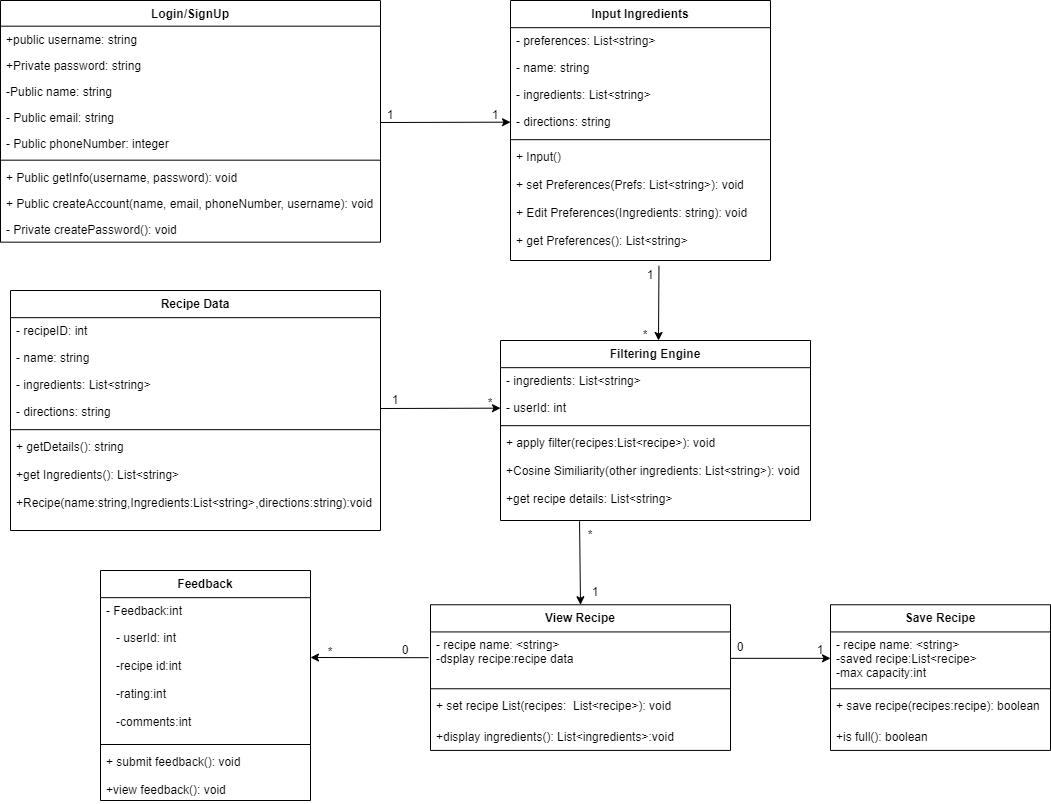

The diagram above was exported from draw.io. Its source (the exported page's mxGraphModel, read from the mxfile embedded in the PNG):
<mxGraphModel dx="1034" dy="424" grid="1" gridSize="10" guides="1" tooltips="1" connect="1" arrows="1" fold="1" page="1" pageScale="1" pageWidth="1100" pageHeight="850" math="0" shadow="0">
  <root>
    <mxCell id="0" />
    <mxCell id="1" parent="0" />
    <mxCell id="V_lTyVPI7Bq3a1LD0AUK-1" value="Login/SignUp" style="swimlane;fontStyle=1;align=center;verticalAlign=top;childLayout=stackLayout;horizontal=1;startSize=25.666668362087673;horizontalStack=0;resizeParent=1;resizeParentMax=0;resizeLast=0;collapsible=0;marginBottom=0;" parent="1" vertex="1">
      <mxGeometry x="20" y="20" width="380" height="241.66666836208768" as="geometry" />
    </mxCell>
    <mxCell id="V_lTyVPI7Bq3a1LD0AUK-2" value="+public username: string" style="text;strokeColor=none;fillColor=none;align=left;verticalAlign=top;spacingLeft=4;spacingRight=4;overflow=hidden;rotatable=0;points=[[0,0.5],[1,0.5]];portConstraint=eastwest;" parent="V_lTyVPI7Bq3a1LD0AUK-1" vertex="1">
      <mxGeometry y="25.666668362087673" width="380" height="26" as="geometry" />
    </mxCell>
    <mxCell id="V_lTyVPI7Bq3a1LD0AUK-3" value="+Private password: string" style="text;strokeColor=none;fillColor=none;align=left;verticalAlign=top;spacingLeft=4;spacingRight=4;overflow=hidden;rotatable=0;points=[[0,0.5],[1,0.5]];portConstraint=eastwest;" parent="V_lTyVPI7Bq3a1LD0AUK-1" vertex="1">
      <mxGeometry y="51.66666836208768" width="380" height="26" as="geometry" />
    </mxCell>
    <mxCell id="V_lTyVPI7Bq3a1LD0AUK-4" value="-Public name: string" style="text;strokeColor=none;fillColor=none;align=left;verticalAlign=top;spacingLeft=4;spacingRight=4;overflow=hidden;rotatable=0;points=[[0,0.5],[1,0.5]];portConstraint=eastwest;" parent="V_lTyVPI7Bq3a1LD0AUK-1" vertex="1">
      <mxGeometry y="77.66666836208768" width="380" height="26" as="geometry" />
    </mxCell>
    <mxCell id="V_lTyVPI7Bq3a1LD0AUK-5" value="- Public email: string" style="text;strokeColor=none;fillColor=none;align=left;verticalAlign=top;spacingLeft=4;spacingRight=4;overflow=hidden;rotatable=0;points=[[0,0.5],[1,0.5]];portConstraint=eastwest;" parent="V_lTyVPI7Bq3a1LD0AUK-1" vertex="1">
      <mxGeometry y="103.66666836208768" width="380" height="26" as="geometry" />
    </mxCell>
    <mxCell id="V_lTyVPI7Bq3a1LD0AUK-6" value="- Public phoneNumber: integer" style="text;strokeColor=none;fillColor=none;align=left;verticalAlign=top;spacingLeft=4;spacingRight=4;overflow=hidden;rotatable=0;points=[[0,0.5],[1,0.5]];portConstraint=eastwest;" parent="V_lTyVPI7Bq3a1LD0AUK-1" vertex="1">
      <mxGeometry y="129.66666836208768" width="380" height="26" as="geometry" />
    </mxCell>
    <mxCell id="V_lTyVPI7Bq3a1LD0AUK-7" style="line;strokeWidth=1;fillColor=none;align=left;verticalAlign=middle;spacingTop=-1;spacingLeft=3;spacingRight=3;rotatable=0;labelPosition=right;points=[];portConstraint=eastwest;strokeColor=inherit;" parent="V_lTyVPI7Bq3a1LD0AUK-1" vertex="1">
      <mxGeometry y="155.66666836208768" width="380" height="8" as="geometry" />
    </mxCell>
    <mxCell id="V_lTyVPI7Bq3a1LD0AUK-8" value="+ Public getInfo(username, password): void" style="text;strokeColor=none;fillColor=none;align=left;verticalAlign=top;spacingLeft=4;spacingRight=4;overflow=hidden;rotatable=0;points=[[0,0.5],[1,0.5]];portConstraint=eastwest;" parent="V_lTyVPI7Bq3a1LD0AUK-1" vertex="1">
      <mxGeometry y="163.66666836208768" width="380" height="26" as="geometry" />
    </mxCell>
    <mxCell id="V_lTyVPI7Bq3a1LD0AUK-9" value="+ Public createAccount(name, email, phoneNumber, username): void" style="text;strokeColor=none;fillColor=none;align=left;verticalAlign=top;spacingLeft=4;spacingRight=4;overflow=hidden;rotatable=0;points=[[0,0.5],[1,0.5]];portConstraint=eastwest;" parent="V_lTyVPI7Bq3a1LD0AUK-1" vertex="1">
      <mxGeometry y="189.66666836208768" width="380" height="26" as="geometry" />
    </mxCell>
    <mxCell id="V_lTyVPI7Bq3a1LD0AUK-10" value="- Private createPassword(): void" style="text;strokeColor=none;fillColor=none;align=left;verticalAlign=top;spacingLeft=4;spacingRight=4;overflow=hidden;rotatable=0;points=[[0,0.5],[1,0.5]];portConstraint=eastwest;" parent="V_lTyVPI7Bq3a1LD0AUK-1" vertex="1">
      <mxGeometry y="215.66666836208768" width="380" height="26" as="geometry" />
    </mxCell>
    <mxCell id="V_lTyVPI7Bq3a1LD0AUK-11" value="Recipe Data" style="swimlane;fontStyle=1;align=center;verticalAlign=top;childLayout=stackLayout;horizontal=1;startSize=27.166666666666668;horizontalStack=0;resizeParent=1;resizeParentMax=0;resizeLast=0;collapsible=0;marginBottom=0;" parent="1" vertex="1">
      <mxGeometry x="30" y="310" width="370" height="239.99666666666667" as="geometry" />
    </mxCell>
    <mxCell id="V_lTyVPI7Bq3a1LD0AUK-12" value="- recipeID: int" style="text;strokeColor=none;fillColor=none;align=left;verticalAlign=top;spacingLeft=4;spacingRight=4;overflow=hidden;rotatable=0;points=[[0,0.5],[1,0.5]];portConstraint=eastwest;" parent="V_lTyVPI7Bq3a1LD0AUK-11" vertex="1">
      <mxGeometry y="27.166666666666668" width="370" height="27" as="geometry" />
    </mxCell>
    <mxCell id="V_lTyVPI7Bq3a1LD0AUK-13" value="- name: string" style="text;strokeColor=none;fillColor=none;align=left;verticalAlign=top;spacingLeft=4;spacingRight=4;overflow=hidden;rotatable=0;points=[[0,0.5],[1,0.5]];portConstraint=eastwest;" parent="V_lTyVPI7Bq3a1LD0AUK-11" vertex="1">
      <mxGeometry y="54.16666666666667" width="370" height="27" as="geometry" />
    </mxCell>
    <mxCell id="V_lTyVPI7Bq3a1LD0AUK-14" value="- ingredients: List&lt;string&gt;" style="text;strokeColor=none;fillColor=none;align=left;verticalAlign=top;spacingLeft=4;spacingRight=4;overflow=hidden;rotatable=0;points=[[0,0.5],[1,0.5]];portConstraint=eastwest;" parent="V_lTyVPI7Bq3a1LD0AUK-11" vertex="1">
      <mxGeometry y="81.16666666666667" width="370" height="27" as="geometry" />
    </mxCell>
    <mxCell id="V_lTyVPI7Bq3a1LD0AUK-15" value="- directions: string" style="text;strokeColor=none;fillColor=none;align=left;verticalAlign=top;spacingLeft=4;spacingRight=4;overflow=hidden;rotatable=0;points=[[0,0.5],[1,0.5]];portConstraint=eastwest;" parent="V_lTyVPI7Bq3a1LD0AUK-11" vertex="1">
      <mxGeometry y="108.16666666666667" width="370" height="27" as="geometry" />
    </mxCell>
    <mxCell id="V_lTyVPI7Bq3a1LD0AUK-16" style="line;strokeWidth=1;fillColor=none;align=left;verticalAlign=middle;spacingTop=-1;spacingLeft=3;spacingRight=3;rotatable=0;labelPosition=right;points=[];portConstraint=eastwest;strokeColor=inherit;" parent="V_lTyVPI7Bq3a1LD0AUK-11" vertex="1">
      <mxGeometry y="135.16666666666669" width="370" height="8" as="geometry" />
    </mxCell>
    <mxCell id="V_lTyVPI7Bq3a1LD0AUK-17" value="+ getDetails(): string&#10;&#10;+get Ingredients(): List&lt;string&gt;&#10;&#10;+Recipe(name:string,Ingredients:List&lt;string&gt;,directions:string):void" style="text;strokeColor=none;fillColor=none;align=left;verticalAlign=top;spacingLeft=4;spacingRight=4;overflow=hidden;rotatable=0;points=[[0,0.5],[1,0.5]];portConstraint=eastwest;" parent="V_lTyVPI7Bq3a1LD0AUK-11" vertex="1">
      <mxGeometry y="143.16666666666669" width="370" height="96.83" as="geometry" />
    </mxCell>
    <mxCell id="V_lTyVPI7Bq3a1LD0AUK-29" value="View Recipe" style="swimlane;fontStyle=1;align=center;verticalAlign=top;childLayout=stackLayout;horizontal=1;startSize=27.166666666666668;horizontalStack=0;resizeParent=1;resizeParentMax=0;resizeLast=0;collapsible=0;marginBottom=0;" parent="1" vertex="1">
      <mxGeometry x="450" y="624.26" width="300" height="145.65666666666667" as="geometry" />
    </mxCell>
    <mxCell id="V_lTyVPI7Bq3a1LD0AUK-30" value="- recipe name: &lt;string&gt;&#10;-dsplay recipe:recipe data&#10;" style="text;strokeColor=none;fillColor=none;align=left;verticalAlign=top;spacingLeft=4;spacingRight=4;overflow=hidden;rotatable=0;points=[[0,0.5],[1,0.5]];portConstraint=eastwest;" parent="V_lTyVPI7Bq3a1LD0AUK-29" vertex="1">
      <mxGeometry y="27.166666666666668" width="300" height="52.83" as="geometry" />
    </mxCell>
    <mxCell id="V_lTyVPI7Bq3a1LD0AUK-32" style="line;strokeWidth=1;fillColor=none;align=left;verticalAlign=middle;spacingTop=-1;spacingLeft=3;spacingRight=3;rotatable=0;labelPosition=right;points=[];portConstraint=eastwest;strokeColor=inherit;" parent="V_lTyVPI7Bq3a1LD0AUK-29" vertex="1">
      <mxGeometry y="79.99666666666667" width="300" height="8" as="geometry" />
    </mxCell>
    <mxCell id="V_lTyVPI7Bq3a1LD0AUK-33" value="+ set recipe List(recipes:  List&lt;recipe&gt;): void" style="text;strokeColor=none;fillColor=none;align=left;verticalAlign=top;spacingLeft=4;spacingRight=4;overflow=hidden;rotatable=0;points=[[0,0.5],[1,0.5]];portConstraint=eastwest;" parent="V_lTyVPI7Bq3a1LD0AUK-29" vertex="1">
      <mxGeometry y="87.99666666666667" width="300" height="30.66" as="geometry" />
    </mxCell>
    <mxCell id="V_lTyVPI7Bq3a1LD0AUK-34" value="+display ingredients(): List&lt;ingredients&gt;:void" style="text;strokeColor=none;fillColor=none;align=left;verticalAlign=top;spacingLeft=4;spacingRight=4;overflow=hidden;rotatable=0;points=[[0,0.5],[1,0.5]];portConstraint=eastwest;" parent="V_lTyVPI7Bq3a1LD0AUK-29" vertex="1">
      <mxGeometry y="118.65666666666667" width="300" height="27" as="geometry" />
    </mxCell>
    <mxCell id="V_lTyVPI7Bq3a1LD0AUK-36" value="Filtering Engine" style="swimlane;fontStyle=1;align=center;verticalAlign=top;childLayout=stackLayout;horizontal=1;startSize=27.166666666666668;horizontalStack=0;resizeParent=1;resizeParentMax=0;resizeLast=0;collapsible=0;marginBottom=0;" parent="1" vertex="1">
      <mxGeometry x="520" y="360" width="310" height="179.99666666666667" as="geometry" />
    </mxCell>
    <mxCell id="V_lTyVPI7Bq3a1LD0AUK-37" value="- ingredients: List&lt;string&gt;" style="text;strokeColor=none;fillColor=none;align=left;verticalAlign=top;spacingLeft=4;spacingRight=4;overflow=hidden;rotatable=0;points=[[0,0.5],[1,0.5]];portConstraint=eastwest;" parent="V_lTyVPI7Bq3a1LD0AUK-36" vertex="1">
      <mxGeometry y="27.166666666666668" width="310" height="27" as="geometry" />
    </mxCell>
    <mxCell id="V_lTyVPI7Bq3a1LD0AUK-38" value="- userId: int" style="text;strokeColor=none;fillColor=none;align=left;verticalAlign=top;spacingLeft=4;spacingRight=4;overflow=hidden;rotatable=0;points=[[0,0.5],[1,0.5]];portConstraint=eastwest;" parent="V_lTyVPI7Bq3a1LD0AUK-36" vertex="1">
      <mxGeometry y="54.16666666666667" width="310" height="27" as="geometry" />
    </mxCell>
    <mxCell id="V_lTyVPI7Bq3a1LD0AUK-41" style="line;strokeWidth=1;fillColor=none;align=left;verticalAlign=middle;spacingTop=-1;spacingLeft=3;spacingRight=3;rotatable=0;labelPosition=right;points=[];portConstraint=eastwest;strokeColor=inherit;" parent="V_lTyVPI7Bq3a1LD0AUK-36" vertex="1">
      <mxGeometry y="81.16666666666667" width="310" height="8" as="geometry" />
    </mxCell>
    <mxCell id="V_lTyVPI7Bq3a1LD0AUK-42" value="+ apply filter(recipes:List&lt;recipe&gt;): void&#10;&#10;+Cosine Similiarity(other ingredients: List&lt;string&gt;): void&#10;&#10;+get recipe details: List&lt;string&gt;&#10;&#10;&#10;&#10;&#10;&#10;&#10;&#10;" style="text;strokeColor=none;fillColor=none;align=left;verticalAlign=top;spacingLeft=4;spacingRight=4;overflow=hidden;rotatable=0;points=[[0,0.5],[1,0.5]];portConstraint=eastwest;" parent="V_lTyVPI7Bq3a1LD0AUK-36" vertex="1">
      <mxGeometry y="89.16666666666667" width="310" height="90.83" as="geometry" />
    </mxCell>
    <mxCell id="Q-MR5mJ_H9kvbi3GChmc-1" value="Input Ingredients" style="swimlane;fontStyle=1;align=center;verticalAlign=top;childLayout=stackLayout;horizontal=1;startSize=27.166666666666668;horizontalStack=0;resizeParent=1;resizeParentMax=0;resizeLast=0;collapsible=0;marginBottom=0;" parent="1" vertex="1">
      <mxGeometry x="530" y="20" width="260" height="259.99666666666667" as="geometry" />
    </mxCell>
    <mxCell id="Q-MR5mJ_H9kvbi3GChmc-2" value="- preferences: List&lt;string&gt;" style="text;strokeColor=none;fillColor=none;align=left;verticalAlign=top;spacingLeft=4;spacingRight=4;overflow=hidden;rotatable=0;points=[[0,0.5],[1,0.5]];portConstraint=eastwest;" parent="Q-MR5mJ_H9kvbi3GChmc-1" vertex="1">
      <mxGeometry y="27.166666666666668" width="260" height="27" as="geometry" />
    </mxCell>
    <mxCell id="Q-MR5mJ_H9kvbi3GChmc-3" value="- name: string" style="text;strokeColor=none;fillColor=none;align=left;verticalAlign=top;spacingLeft=4;spacingRight=4;overflow=hidden;rotatable=0;points=[[0,0.5],[1,0.5]];portConstraint=eastwest;" parent="Q-MR5mJ_H9kvbi3GChmc-1" vertex="1">
      <mxGeometry y="54.16666666666667" width="260" height="27" as="geometry" />
    </mxCell>
    <mxCell id="Q-MR5mJ_H9kvbi3GChmc-4" value="- ingredients: List&lt;string&gt;" style="text;strokeColor=none;fillColor=none;align=left;verticalAlign=top;spacingLeft=4;spacingRight=4;overflow=hidden;rotatable=0;points=[[0,0.5],[1,0.5]];portConstraint=eastwest;" parent="Q-MR5mJ_H9kvbi3GChmc-1" vertex="1">
      <mxGeometry y="81.16666666666667" width="260" height="27" as="geometry" />
    </mxCell>
    <mxCell id="Q-MR5mJ_H9kvbi3GChmc-5" value="- directions: string" style="text;strokeColor=none;fillColor=none;align=left;verticalAlign=top;spacingLeft=4;spacingRight=4;overflow=hidden;rotatable=0;points=[[0,0.5],[1,0.5]];portConstraint=eastwest;" parent="Q-MR5mJ_H9kvbi3GChmc-1" vertex="1">
      <mxGeometry y="108.16666666666667" width="260" height="27" as="geometry" />
    </mxCell>
    <mxCell id="Q-MR5mJ_H9kvbi3GChmc-6" style="line;strokeWidth=1;fillColor=none;align=left;verticalAlign=middle;spacingTop=-1;spacingLeft=3;spacingRight=3;rotatable=0;labelPosition=right;points=[];portConstraint=eastwest;strokeColor=inherit;" parent="Q-MR5mJ_H9kvbi3GChmc-1" vertex="1">
      <mxGeometry y="135.16666666666669" width="260" height="8" as="geometry" />
    </mxCell>
    <mxCell id="Q-MR5mJ_H9kvbi3GChmc-7" value="+ Input()&#10;&#10;+ set Preferences(Prefs: List&lt;string&gt;): void&#10;&#10;+ Edit Preferences(Ingredients: string): void&#10;&#10;+ get Preferences(): List&lt;string&gt;&#10;&#10;&#10;&#10;" style="text;strokeColor=none;fillColor=none;align=left;verticalAlign=top;spacingLeft=4;spacingRight=4;overflow=hidden;rotatable=0;points=[[0,0.5],[1,0.5]];portConstraint=eastwest;" parent="Q-MR5mJ_H9kvbi3GChmc-1" vertex="1">
      <mxGeometry y="143.16666666666669" width="260" height="116.83" as="geometry" />
    </mxCell>
    <mxCell id="Q-MR5mJ_H9kvbi3GChmc-9" value="" style="endArrow=classic;html=1;rounded=0;entryX=0;entryY=0.5;entryDx=0;entryDy=0;" parent="1" target="Q-MR5mJ_H9kvbi3GChmc-5" edge="1">
      <mxGeometry width="50" height="50" relative="1" as="geometry">
        <mxPoint x="400" y="142" as="sourcePoint" />
        <mxPoint x="550" y="160" as="targetPoint" />
      </mxGeometry>
    </mxCell>
    <mxCell id="yyKUhpq_VxI7-m9oVQar-2" value="" style="endArrow=classic;html=1;rounded=0;entryX=0;entryY=0.5;entryDx=0;entryDy=0;" parent="1" target="V_lTyVPI7Bq3a1LD0AUK-38" edge="1">
      <mxGeometry width="50" height="50" relative="1" as="geometry">
        <mxPoint x="400" y="428" as="sourcePoint" />
        <mxPoint x="540" y="440" as="targetPoint" />
      </mxGeometry>
    </mxCell>
    <mxCell id="-NEwCQabI4N28HxXM7QV-1" value="Feedback" style="swimlane;fontStyle=1;align=center;verticalAlign=top;childLayout=stackLayout;horizontal=1;startSize=27.166666666666668;horizontalStack=0;resizeParent=1;resizeParentMax=0;resizeLast=0;collapsible=0;marginBottom=0;" parent="1" vertex="1">
      <mxGeometry x="120" y="590" width="210" height="229.99666666666667" as="geometry" />
    </mxCell>
    <mxCell id="-NEwCQabI4N28HxXM7QV-2" value="- Feedback:int" style="text;strokeColor=none;fillColor=none;align=left;verticalAlign=top;spacingLeft=4;spacingRight=4;overflow=hidden;rotatable=0;points=[[0,0.5],[1,0.5]];portConstraint=eastwest;" parent="-NEwCQabI4N28HxXM7QV-1" vertex="1">
      <mxGeometry y="27.166666666666668" width="210" height="142.83" as="geometry" />
    </mxCell>
    <mxCell id="-NEwCQabI4N28HxXM7QV-4" style="line;strokeWidth=1;fillColor=none;align=left;verticalAlign=middle;spacingTop=-1;spacingLeft=3;spacingRight=3;rotatable=0;labelPosition=right;points=[];portConstraint=eastwest;strokeColor=inherit;" parent="-NEwCQabI4N28HxXM7QV-1" vertex="1">
      <mxGeometry y="169.99666666666667" width="210" height="8" as="geometry" />
    </mxCell>
    <mxCell id="-NEwCQabI4N28HxXM7QV-5" value="+ submit feedback(): void&#10;&#10;+view feedback(): void&#10;&#10;&#10;&#10;&#10;&#10;&#10;&#10;&#10;" style="text;strokeColor=none;fillColor=none;align=left;verticalAlign=top;spacingLeft=4;spacingRight=4;overflow=hidden;rotatable=0;points=[[0,0.5],[1,0.5]];portConstraint=eastwest;" parent="-NEwCQabI4N28HxXM7QV-1" vertex="1">
      <mxGeometry y="177.99666666666667" width="210" height="52" as="geometry" />
    </mxCell>
    <mxCell id="-NEwCQabI4N28HxXM7QV-3" value="- userId: int&#10;&#10;-recipe id:int&#10;&#10;-rating:int&#10;&#10;-comments:int&#10;&#10;" style="text;strokeColor=none;fillColor=none;align=left;verticalAlign=top;spacingLeft=4;spacingRight=4;overflow=hidden;rotatable=0;points=[[0,0.5],[1,0.5]];portConstraint=eastwest;" parent="1" vertex="1">
      <mxGeometry x="130" y="644.17" width="320" height="105.83" as="geometry" />
    </mxCell>
    <mxCell id="JuHG-tdamQukhjRLTCat-1" value="1" style="text;html=1;strokeColor=none;fillColor=none;align=center;verticalAlign=middle;whiteSpace=wrap;rounded=0;" parent="1" vertex="1">
      <mxGeometry x="380" y="120" width="60" height="30" as="geometry" />
    </mxCell>
    <mxCell id="JuHG-tdamQukhjRLTCat-4" value="1" style="text;html=1;strokeColor=none;fillColor=none;align=center;verticalAlign=middle;whiteSpace=wrap;rounded=0;" parent="1" vertex="1">
      <mxGeometry x="390" y="120" width="250" height="30" as="geometry" />
    </mxCell>
    <mxCell id="JuHG-tdamQukhjRLTCat-8" value="" style="endArrow=classic;html=1;rounded=0;exitX=0.571;exitY=1.045;exitDx=0;exitDy=0;exitPerimeter=0;" parent="1" source="Q-MR5mJ_H9kvbi3GChmc-7" edge="1">
      <mxGeometry width="50" height="50" relative="1" as="geometry">
        <mxPoint x="510" y="470" as="sourcePoint" />
        <mxPoint x="678" y="360" as="targetPoint" />
      </mxGeometry>
    </mxCell>
    <mxCell id="JuHG-tdamQukhjRLTCat-9" value="Save Recipe" style="swimlane;fontStyle=1;align=center;verticalAlign=top;childLayout=stackLayout;horizontal=1;startSize=27.166666666666668;horizontalStack=0;resizeParent=1;resizeParentMax=0;resizeLast=0;collapsible=0;marginBottom=0;" parent="1" vertex="1">
      <mxGeometry x="850" y="624.26" width="220" height="145.65666666666667" as="geometry" />
    </mxCell>
    <mxCell id="JuHG-tdamQukhjRLTCat-10" value="- recipe name: &lt;string&gt;&#10;-saved recipe:List&lt;recipe&gt;&#10;-max capacity:int" style="text;strokeColor=none;fillColor=none;align=left;verticalAlign=top;spacingLeft=4;spacingRight=4;overflow=hidden;rotatable=0;points=[[0,0.5],[1,0.5]];portConstraint=eastwest;" parent="JuHG-tdamQukhjRLTCat-9" vertex="1">
      <mxGeometry y="27.166666666666668" width="220" height="52.83" as="geometry" />
    </mxCell>
    <mxCell id="JuHG-tdamQukhjRLTCat-11" style="line;strokeWidth=1;fillColor=none;align=left;verticalAlign=middle;spacingTop=-1;spacingLeft=3;spacingRight=3;rotatable=0;labelPosition=right;points=[];portConstraint=eastwest;strokeColor=inherit;" parent="JuHG-tdamQukhjRLTCat-9" vertex="1">
      <mxGeometry y="79.99666666666667" width="220" height="8" as="geometry" />
    </mxCell>
    <mxCell id="JuHG-tdamQukhjRLTCat-12" value="+ save recipe(recipes:recipe): boolean" style="text;strokeColor=none;fillColor=none;align=left;verticalAlign=top;spacingLeft=4;spacingRight=4;overflow=hidden;rotatable=0;points=[[0,0.5],[1,0.5]];portConstraint=eastwest;" parent="JuHG-tdamQukhjRLTCat-9" vertex="1">
      <mxGeometry y="87.99666666666667" width="220" height="30.66" as="geometry" />
    </mxCell>
    <mxCell id="JuHG-tdamQukhjRLTCat-13" value="+is full(): boolean" style="text;strokeColor=none;fillColor=none;align=left;verticalAlign=top;spacingLeft=4;spacingRight=4;overflow=hidden;rotatable=0;points=[[0,0.5],[1,0.5]];portConstraint=eastwest;" parent="JuHG-tdamQukhjRLTCat-9" vertex="1">
      <mxGeometry y="118.65666666666667" width="220" height="27" as="geometry" />
    </mxCell>
    <mxCell id="JuHG-tdamQukhjRLTCat-14" value="" style="endArrow=classic;html=1;rounded=0;exitX=0.255;exitY=1.009;exitDx=0;exitDy=0;exitPerimeter=0;entryX=0.5;entryY=0;entryDx=0;entryDy=0;" parent="1" source="V_lTyVPI7Bq3a1LD0AUK-42" target="V_lTyVPI7Bq3a1LD0AUK-29" edge="1">
      <mxGeometry width="50" height="50" relative="1" as="geometry">
        <mxPoint x="400" y="690" as="sourcePoint" />
        <mxPoint x="450" y="640" as="targetPoint" />
      </mxGeometry>
    </mxCell>
    <mxCell id="JuHG-tdamQukhjRLTCat-18" value="" style="endArrow=classic;html=1;rounded=0;exitX=1;exitY=0.5;exitDx=0;exitDy=0;entryX=0;entryY=0.5;entryDx=0;entryDy=0;" parent="1" source="V_lTyVPI7Bq3a1LD0AUK-30" target="JuHG-tdamQukhjRLTCat-10" edge="1">
      <mxGeometry width="50" height="50" relative="1" as="geometry">
        <mxPoint x="400" y="700" as="sourcePoint" />
        <mxPoint x="450" y="650" as="targetPoint" />
      </mxGeometry>
    </mxCell>
    <mxCell id="JuHG-tdamQukhjRLTCat-19" value="" style="endArrow=classic;html=1;rounded=0;exitX=0.994;exitY=0.312;exitDx=0;exitDy=0;exitPerimeter=0;" parent="1" source="-NEwCQabI4N28HxXM7QV-3" edge="1">
      <mxGeometry width="50" height="50" relative="1" as="geometry">
        <mxPoint x="400" y="700" as="sourcePoint" />
        <mxPoint x="330" y="677" as="targetPoint" />
      </mxGeometry>
    </mxCell>
    <mxCell id="JuHG-tdamQukhjRLTCat-21" value="1" style="text;html=1;strokeColor=none;fillColor=none;align=center;verticalAlign=middle;whiteSpace=wrap;rounded=0;" parent="1" vertex="1">
      <mxGeometry x="610" y="280" width="120" height="30" as="geometry" />
    </mxCell>
    <mxCell id="JuHG-tdamQukhjRLTCat-23" value="*" style="text;html=1;strokeColor=none;fillColor=none;align=center;verticalAlign=middle;whiteSpace=wrap;rounded=0;" parent="1" vertex="1">
      <mxGeometry x="620" y="330" width="90" height="50" as="geometry" />
    </mxCell>
    <mxCell id="JuHG-tdamQukhjRLTCat-25" value="*" style="text;html=1;strokeColor=none;fillColor=none;align=center;verticalAlign=middle;whiteSpace=wrap;rounded=0;" parent="1" vertex="1">
      <mxGeometry x="470" y="395" width="80" height="55" as="geometry" />
    </mxCell>
    <mxCell id="JuHG-tdamQukhjRLTCat-26" value="1" style="text;html=1;strokeColor=none;fillColor=none;align=center;verticalAlign=middle;whiteSpace=wrap;rounded=0;" parent="1" vertex="1">
      <mxGeometry x="380" y="390" width="70" height="60" as="geometry" />
    </mxCell>
    <mxCell id="JuHG-tdamQukhjRLTCat-27" value="0" style="text;html=1;strokeColor=none;fillColor=none;align=center;verticalAlign=middle;whiteSpace=wrap;rounded=0;" parent="1" vertex="1">
      <mxGeometry x="390" y="650" width="70" height="40" as="geometry" />
    </mxCell>
    <mxCell id="JuHG-tdamQukhjRLTCat-32" value="*" style="text;html=1;strokeColor=none;fillColor=none;align=center;verticalAlign=middle;whiteSpace=wrap;rounded=0;" parent="1" vertex="1">
      <mxGeometry x="320" y="644.17" width="60" height="55.83" as="geometry" />
    </mxCell>
    <mxCell id="JuHG-tdamQukhjRLTCat-35" value="0" style="text;html=1;strokeColor=none;fillColor=none;align=center;verticalAlign=middle;whiteSpace=wrap;rounded=0;" parent="1" vertex="1">
      <mxGeometry x="720" y="644.17" width="80" height="45.83" as="geometry" />
    </mxCell>
    <mxCell id="JuHG-tdamQukhjRLTCat-37" value="1" style="text;html=1;strokeColor=none;fillColor=none;align=center;verticalAlign=middle;whiteSpace=wrap;rounded=0;" parent="1" vertex="1">
      <mxGeometry x="810" y="640" width="60" height="60" as="geometry" />
    </mxCell>
    <mxCell id="JuHG-tdamQukhjRLTCat-38" value="*" style="text;html=1;strokeColor=none;fillColor=none;align=center;verticalAlign=middle;whiteSpace=wrap;rounded=0;" parent="1" vertex="1">
      <mxGeometry x="580" y="540" width="60" height="30" as="geometry" />
    </mxCell>
    <mxCell id="JuHG-tdamQukhjRLTCat-39" value="1" style="text;html=1;strokeColor=none;fillColor=none;align=center;verticalAlign=middle;whiteSpace=wrap;rounded=0;" parent="1" vertex="1">
      <mxGeometry x="580" y="594.26" width="70" height="35.74" as="geometry" />
    </mxCell>
  </root>
</mxGraphModel>